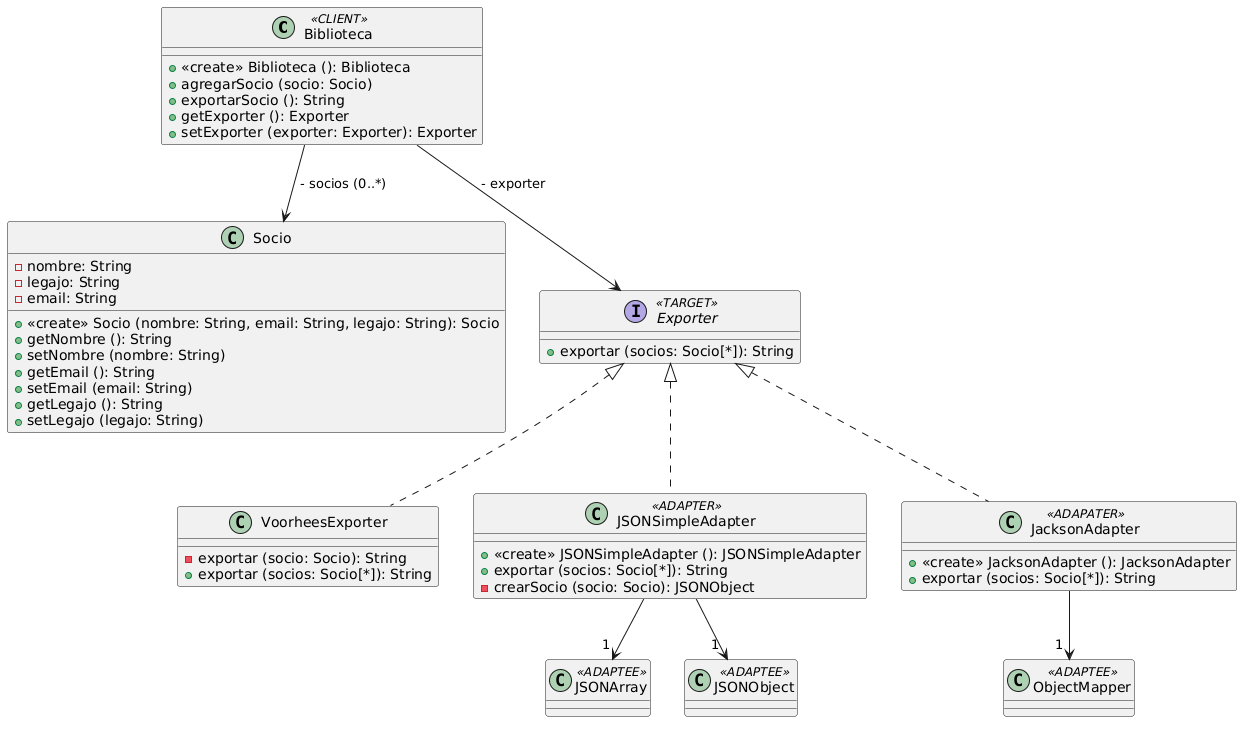

The diagram above was rendered by PlantUML. Its source (embedded in the PNG):
@startuml
class Biblioteca <<CLIENT>>{
    + <<create>> Biblioteca (): Biblioteca
    + agregarSocio (socio: Socio)
    + exportarSocio (): String
    + getExporter (): Exporter
    + setExporter (exporter: Exporter): Exporter
}


class Socio {
    - nombre: String
    - legajo: String
    - email: String

    + <<create>> Socio (nombre: String, email: String, legajo: String): Socio
    + getNombre (): String
    + setNombre (nombre: String)
    + getEmail (): String
    + setEmail (email: String)
    + getLegajo (): String
    + setLegajo (legajo: String)
}


interface Exporter <<TARGET>>{
    + exportar (socios: Socio[*]): String
}


class VoorheesExporter {
    - exportar (socio: Socio): String
    + exportar (socios: Socio[*]): String
}


class JSONSimpleAdapter <<ADAPTER>> {
    + <<create>> JSONSimpleAdapter (): JSONSimpleAdapter
    + exportar (socios: Socio[*]): String
    - crearSocio (socio: Socio): JSONObject
}


class JacksonAdapter <<ADAPATER>> {
    + <<create>> JacksonAdapter (): JacksonAdapter
    + exportar (socios: Socio[*]): String
}


class JSONArray <<ADAPTEE>> {}


class JSONObject <<ADAPTEE>> {}


class ObjectMapper <<ADAPTEE>> {}


Biblioteca --> Socio : " - socios (0..*)"
Biblioteca --> Exporter : " - exporter"
JSONSimpleAdapter --> " 1 " JSONArray
JSONSimpleAdapter --> " 1 " JSONObject
JacksonAdapter --> " 1 " ObjectMapper


class VoorheesExporter implements Exporter
class JSONSimpleAdapter implements Exporter
class JacksonAdapter implements Exporter
@enduml